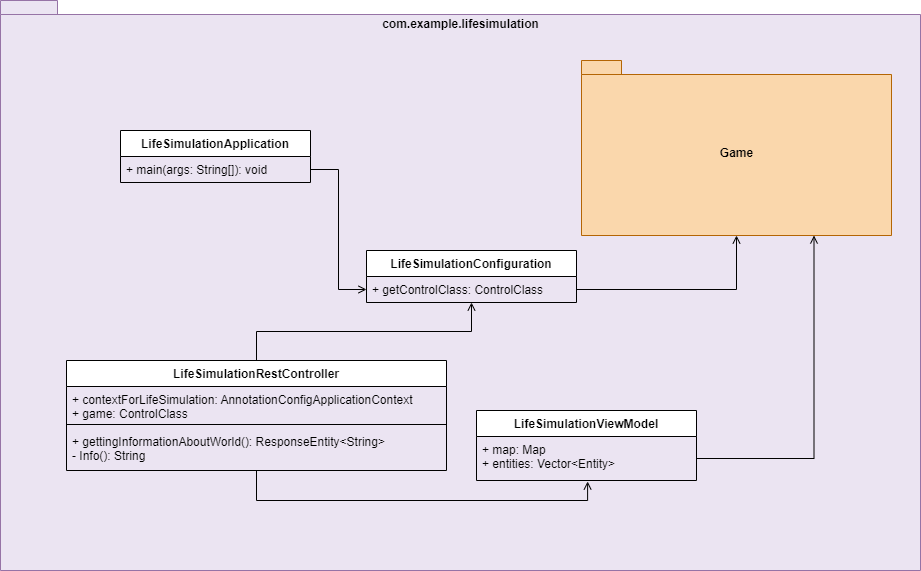

The diagram above was exported from draw.io. Its source (the exported page's mxGraphModel, read from the mxfile embedded in the PNG):
<mxGraphModel dx="997" dy="580" grid="1" gridSize="10" guides="1" tooltips="1" connect="1" arrows="1" fold="1" page="1" pageScale="1" pageWidth="100" pageHeight="100" math="0" shadow="0">
  <root>
    <mxCell id="bKI0_UqkX9kZ6d_kgc0a-0" />
    <mxCell id="bKI0_UqkX9kZ6d_kgc0a-1" parent="bKI0_UqkX9kZ6d_kgc0a-0" />
    <mxCell id="jIfa5wDFQqLHBEOLcQbQ-0" value="com.example.lifesimulation" style="shape=folder;fontStyle=1;spacingTop=10;tabWidth=40;tabHeight=14;tabPosition=left;html=1;fillColor=#EBE4F2;strokeColor=#9673a6;verticalAlign=top;" parent="bKI0_UqkX9kZ6d_kgc0a-1" vertex="1">
      <mxGeometry x="40" y="60" width="920" height="570" as="geometry" />
    </mxCell>
    <mxCell id="jIfa5wDFQqLHBEOLcQbQ-1" value="LifeSimulationApplication" style="swimlane;fontStyle=1;align=center;verticalAlign=top;childLayout=stackLayout;horizontal=1;startSize=26;horizontalStack=0;resizeParent=1;resizeParentMax=0;resizeLast=0;collapsible=1;marginBottom=0;" parent="bKI0_UqkX9kZ6d_kgc0a-1" vertex="1">
      <mxGeometry x="160" y="190" width="190" height="52" as="geometry" />
    </mxCell>
    <mxCell id="jIfa5wDFQqLHBEOLcQbQ-2" value="+ main(args: String[]): void" style="text;strokeColor=none;fillColor=none;align=left;verticalAlign=top;spacingLeft=4;spacingRight=4;overflow=hidden;rotatable=0;points=[[0,0.5],[1,0.5]];portConstraint=eastwest;" parent="jIfa5wDFQqLHBEOLcQbQ-1" vertex="1">
      <mxGeometry y="26" width="190" height="26" as="geometry" />
    </mxCell>
    <mxCell id="jIfa5wDFQqLHBEOLcQbQ-3" style="edgeStyle=orthogonalEdgeStyle;rounded=0;orthogonalLoop=1;jettySize=auto;html=1;exitX=1;exitY=0.75;exitDx=0;exitDy=0;entryX=0.5;entryY=1;entryDx=0;entryDy=0;entryPerimeter=0;endArrow=open;endFill=0;elbow=vertical;" parent="bKI0_UqkX9kZ6d_kgc0a-1" source="jIfa5wDFQqLHBEOLcQbQ-4" target="jIfa5wDFQqLHBEOLcQbQ-14" edge="1">
      <mxGeometry relative="1" as="geometry" />
    </mxCell>
    <mxCell id="jIfa5wDFQqLHBEOLcQbQ-4" value="LifeSimulationConfiguration" style="swimlane;fontStyle=1;align=center;verticalAlign=top;childLayout=stackLayout;horizontal=1;startSize=26;horizontalStack=0;resizeParent=1;resizeParentMax=0;resizeLast=0;collapsible=1;marginBottom=0;" parent="bKI0_UqkX9kZ6d_kgc0a-1" vertex="1">
      <mxGeometry x="406" y="310" width="210" height="52" as="geometry" />
    </mxCell>
    <mxCell id="jIfa5wDFQqLHBEOLcQbQ-5" value="+ getControlClass: ControlClass" style="text;strokeColor=none;fillColor=none;align=left;verticalAlign=top;spacingLeft=4;spacingRight=4;overflow=hidden;rotatable=0;points=[[0,0.5],[1,0.5]];portConstraint=eastwest;" parent="jIfa5wDFQqLHBEOLcQbQ-4" vertex="1">
      <mxGeometry y="26" width="210" height="26" as="geometry" />
    </mxCell>
    <mxCell id="jIfa5wDFQqLHBEOLcQbQ-6" style="edgeStyle=orthogonalEdgeStyle;rounded=0;orthogonalLoop=1;jettySize=auto;html=1;entryX=0.5;entryY=1;entryDx=0;entryDy=0;endArrow=open;endFill=0;elbow=vertical;" parent="bKI0_UqkX9kZ6d_kgc0a-1" source="jIfa5wDFQqLHBEOLcQbQ-8" target="jIfa5wDFQqLHBEOLcQbQ-4" edge="1">
      <mxGeometry relative="1" as="geometry" />
    </mxCell>
    <mxCell id="jIfa5wDFQqLHBEOLcQbQ-7" style="edgeStyle=orthogonalEdgeStyle;rounded=0;orthogonalLoop=1;jettySize=auto;html=1;exitX=0.5;exitY=1;exitDx=0;exitDy=0;entryX=0.505;entryY=1.022;entryDx=0;entryDy=0;entryPerimeter=0;endArrow=open;endFill=0;elbow=vertical;" parent="bKI0_UqkX9kZ6d_kgc0a-1" source="jIfa5wDFQqLHBEOLcQbQ-8" target="jIfa5wDFQqLHBEOLcQbQ-13" edge="1">
      <mxGeometry relative="1" as="geometry" />
    </mxCell>
    <mxCell id="jIfa5wDFQqLHBEOLcQbQ-8" value="LifeSimulationRestController" style="swimlane;fontStyle=1;align=center;verticalAlign=top;childLayout=stackLayout;horizontal=1;startSize=26;horizontalStack=0;resizeParent=1;resizeParentMax=0;resizeLast=0;collapsible=1;marginBottom=0;" parent="bKI0_UqkX9kZ6d_kgc0a-1" vertex="1">
      <mxGeometry x="106" y="420" width="380" height="110" as="geometry" />
    </mxCell>
    <mxCell id="jIfa5wDFQqLHBEOLcQbQ-9" value="+ contextForLifeSimulation: AnnotationConfigApplicationContext&#10;+ game: ControlClass" style="text;strokeColor=none;fillColor=none;align=left;verticalAlign=top;spacingLeft=4;spacingRight=4;overflow=hidden;rotatable=0;points=[[0,0.5],[1,0.5]];portConstraint=eastwest;" parent="jIfa5wDFQqLHBEOLcQbQ-8" vertex="1">
      <mxGeometry y="26" width="380" height="34" as="geometry" />
    </mxCell>
    <mxCell id="jIfa5wDFQqLHBEOLcQbQ-10" value="" style="line;strokeWidth=1;fillColor=none;align=left;verticalAlign=middle;spacingTop=-1;spacingLeft=3;spacingRight=3;rotatable=0;labelPosition=right;points=[];portConstraint=eastwest;" parent="jIfa5wDFQqLHBEOLcQbQ-8" vertex="1">
      <mxGeometry y="60" width="380" height="8" as="geometry" />
    </mxCell>
    <mxCell id="jIfa5wDFQqLHBEOLcQbQ-11" value="+ gettingInformationAboutWorld(): ResponseEntity&lt;String&gt;&#10;- Info(): String" style="text;strokeColor=none;fillColor=none;align=left;verticalAlign=top;spacingLeft=4;spacingRight=4;overflow=hidden;rotatable=0;points=[[0,0.5],[1,0.5]];portConstraint=eastwest;" parent="jIfa5wDFQqLHBEOLcQbQ-8" vertex="1">
      <mxGeometry y="68" width="380" height="42" as="geometry" />
    </mxCell>
    <mxCell id="jIfa5wDFQqLHBEOLcQbQ-12" value="LifeSimulationViewModel" style="swimlane;fontStyle=1;align=center;verticalAlign=top;childLayout=stackLayout;horizontal=1;startSize=26;horizontalStack=0;resizeParent=1;resizeParentMax=0;resizeLast=0;collapsible=1;marginBottom=0;" parent="bKI0_UqkX9kZ6d_kgc0a-1" vertex="1">
      <mxGeometry x="516" y="470" width="220" height="70" as="geometry" />
    </mxCell>
    <mxCell id="jIfa5wDFQqLHBEOLcQbQ-13" value="+ map: Map&#10;+ entities: Vector&lt;Entity&gt;" style="text;strokeColor=none;fillColor=none;align=left;verticalAlign=top;spacingLeft=4;spacingRight=4;overflow=hidden;rotatable=0;points=[[0,0.5],[1,0.5]];portConstraint=eastwest;" parent="jIfa5wDFQqLHBEOLcQbQ-12" vertex="1">
      <mxGeometry y="26" width="220" height="44" as="geometry" />
    </mxCell>
    <mxCell id="jIfa5wDFQqLHBEOLcQbQ-14" value="Game" style="shape=folder;fontStyle=1;spacingTop=10;tabWidth=40;tabHeight=14;tabPosition=left;html=1;fillColor=#fad7ac;strokeColor=#b46504;" parent="bKI0_UqkX9kZ6d_kgc0a-1" vertex="1">
      <mxGeometry x="621" y="120" width="310" height="175" as="geometry" />
    </mxCell>
    <mxCell id="jIfa5wDFQqLHBEOLcQbQ-15" style="edgeStyle=elbowEdgeStyle;rounded=0;orthogonalLoop=1;jettySize=auto;html=1;entryX=0;entryY=0.5;entryDx=0;entryDy=0;endArrow=open;endFill=0;" parent="bKI0_UqkX9kZ6d_kgc0a-1" source="jIfa5wDFQqLHBEOLcQbQ-2" edge="1">
      <mxGeometry relative="1" as="geometry">
        <mxPoint x="406" y="349" as="targetPoint" />
      </mxGeometry>
    </mxCell>
    <mxCell id="jIfa5wDFQqLHBEOLcQbQ-16" style="edgeStyle=orthogonalEdgeStyle;rounded=0;orthogonalLoop=1;jettySize=auto;html=1;entryX=0.75;entryY=1;entryDx=0;entryDy=0;entryPerimeter=0;endArrow=open;endFill=0;elbow=vertical;" parent="bKI0_UqkX9kZ6d_kgc0a-1" source="jIfa5wDFQqLHBEOLcQbQ-13" target="jIfa5wDFQqLHBEOLcQbQ-14" edge="1">
      <mxGeometry relative="1" as="geometry" />
    </mxCell>
  </root>
</mxGraphModel>